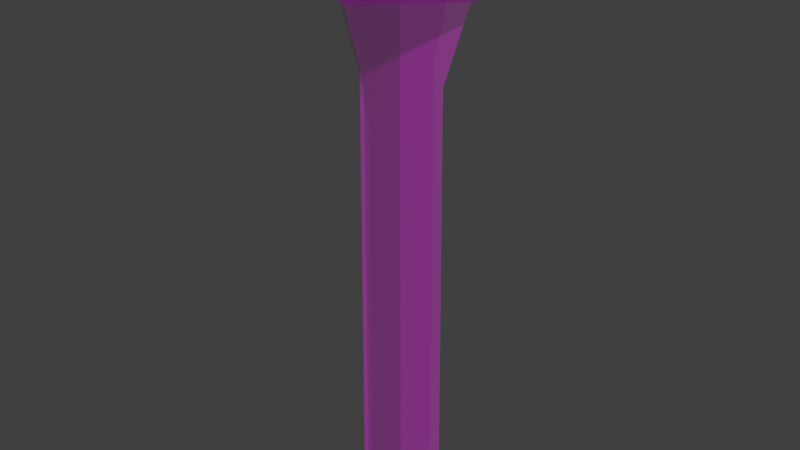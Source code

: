 # Source: SK_Chervil_SRC.blend  (saved by Blender 2.80.75; exported with 4.5.12 LTS)
import bpy
from mathutils import Matrix  # noqa: F401  (used for matrix-valued properties, if any)

bpy.ops.wm.read_factory_settings(use_empty=True)
scene = bpy.context.scene
scene.name = 'Scene'

# ---- images (referenced by path relative to the original .blend; pixels are not part of the script)
import os
ASSET_DIR = os.environ.get("B2B_ASSET_DIR", "")  # directory of the original .blend (textures are referenced by path, not embedded)
HERE = os.path.dirname(os.path.abspath(__file__))  # packed textures are extracted next to this script under _unpacked/

def load_image(name, relpath, width, height, colorspace="sRGB"):
    """Load a texture the original file referenced (path relative to the .blend, or extracted next to this script)."""
    p = next((c for c in (os.path.join(HERE, relpath), os.path.join(ASSET_DIR, relpath)) if relpath and os.path.exists(c)), "")
    if p:
        img = bpy.data.images.load(p, check_existing=True)
        img.name = name
    else:  # same state as the original file: an image datablock whose file is absent (Cycles renders it pink)
        img = bpy.data.images.new(name, width, height)
        img.source = "FILE"
        img.filepath = "//" + (relpath or name)
    img.colorspace_settings.name = colorspace
    return img
img_fae_vegetationatlas_png = load_image('FAE_VegetationAtlas.png', 'FAE_VegetationAtlas.png', 1024, 1024, 'sRGB')
img_file24 = load_image('file24', 'Vegetation_Atlas_MAYA.png', 1024, 1024, 'sRGB')

# ---- materials (node trees are filled in below, after node groups)
mat_vegetation_atlas_v2 = bpy.data.materials.new('Vegetation_Atlas_v2')
mat_vegetation_atlas_v2.diffuse_color = (1.0, 1.0, 1.0, 1.0)
mat_vegetation_atlas_v2.roughness = 0.5528

# ---- material node trees
mat_vegetation_atlas_v2.use_nodes = True; mat_vegetation_atlas_v2.node_tree.nodes.clear()
_N = mat_vegetation_atlas_v2.node_tree.nodes; _L = mat_vegetation_atlas_v2.node_tree.links
n0 = _N.new('ShaderNodeOutputMaterial'); n0.name = 'Material Output'; n0.location = (300, 300)
n1 = _N.new('ShaderNodeBsdfPrincipled'); n1.name = 'Principled BSDF'; n1.location = (10, 300)
n1.distribution = 'GGX'
n1.subsurface_method = 'BURLEY'
n1.inputs[2].default_value = 0.5528
n1.inputs[3].default_value = 1.45
n1.inputs[27].default_value = (0.0, 0.0, 0.0, 1.0)
n1.inputs[28].default_value = 1.0
n2 = _N.new('ShaderNodeNormalMap'); n2.name = 'Normal Map'; n2.location = (-300, -300)
n2.label = 'Normal/Map'
n2.inputs[0].default_value = 0.35
n3 = _N.new('ShaderNodeTexImage'); n3.name = 'Image Texture'; n3.location = (-300, 600)
n3.image = img_fae_vegetationatlas_png
n4 = _N.new('ShaderNodeTexImage'); n4.name = 'Image Texture.001'; n4.location = (-300, 0)
n4.image = img_file24
_L.new(n1.outputs[0], n0.inputs[0])
_L.new(n2.outputs[0], n1.inputs[5])
_L.new(n4.outputs[0], n1.inputs[4])
_L.new(n3.outputs[0], n1.inputs[0])
n0.is_active_output = True

# ---- world
world_world = bpy.data.worlds.new('World'); scene.world = world_world
world_world.color = (0.05088, 0.05088, 0.05088)
world_world.use_sun_shadow = False
world_world.sun_shadow_jitter_overblur = 0.0

# ---- meshes
me_mesh_000 = bpy.data.meshes.new('Mesh.000')
me_mesh_000.from_pydata([(-12.51, 67.86, -2.652), (-8.684, 67.85, 9.388), (3.657, 67.81, 12.1), (12.17, 67.78, 2.761), (8.345, 67.78, -9.28), (-3.996, 67.82, -11.99), (-7.276, 73.18, -1.512), (-5.067, 73.18, 5.44), (2.058, 73.15, 7.003), (6.974, 73.13, 1.614), (4.764, 73.14, -5.338), (-2.361, 73.16, -6.901), (-0.1448, 75.11, 0.05002)], [], [(0, 1, 7, 6), (1, 2, 8, 7), (2, 3, 9, 8), (3, 4, 10, 9), (4, 5, 11, 10), (5, 0, 6, 11), (6, 7, 12), (7, 8, 12), (8, 9, 12), (9, 10, 12), (10, 11, 12), (11, 6, 12), (0, 5, 4, 3, 2, 1)])
me_mesh_000.polygons.foreach_set('use_smooth', [True] * 13)
_uv = me_mesh_000.uv_layers.new(name='map1')
_uv.uv.foreach_set('vector', [0.9517, 0.993, 0.8508, 0.993, 0.8721, 0.9549, 0.9304, 0.9549, 0.8508, 0.993, 0.8004, 0.9028, 0.843, 0.9028, 0.8721, 0.9549, 0.8004, 0.9028, 0.8508, 0.8127, 0.8721, 0.8508, 0.843, 0.9028, 0.8508, 0.8127, 0.9517, 0.8127, 0.9304, 0.8508, 0.8721, 0.8508, 0.9517, 0.8127, 1.002, 0.9028, 0.9595, 0.9028, 0.9304, 0.8508, 1.002, 0.9028, 0.9517, 0.993, 0.9304, 0.9549, 0.9595, 0.9028, 0.9304, 0.9549, 0.8721, 0.9549, 0.9013, 0.9028, 0.8721, 0.9549, 0.843, 0.9028, 0.9013, 0.9028, 0.843, 0.9028, 0.8721, 0.8508, 0.9013, 0.9028, 0.8721, 0.8508, 0.9304, 0.8508, 0.9013, 0.9028, 0.9304, 0.8508, 0.9595, 0.9028, 0.9013, 0.9028, 0.9595, 0.9028, 0.9304, 0.9549, 0.9013, 0.9028, 0.9517, 0.993, 1.002, 0.9028, 0.9517, 0.8127, 0.8508, 0.8127, 0.8004, 0.9028, 0.8508, 0.993])
_ca = me_mesh_000.color_attributes.new('colorSet1', 'BYTE_COLOR', 'CORNER')
_ca.data.foreach_set('color', [1.0, 1.0, 1.0, 1.0, 1.0, 1.0, 1.0, 1.0, 1.0, 1.0, 1.0, 1.0, 1.0, 1.0, 1.0, 1.0, 1.0, 1.0, 1.0, 1.0, 1.0, 1.0, 1.0, 1.0, 1.0, 1.0, 1.0, 1.0, 1.0, 1.0, 1.0, 1.0, 1.0, 1.0, 1.0, 1.0, 1.0, 1.0, 1.0, 1.0, 1.0, 1.0, 1.0, 1.0, 1.0, 1.0, 1.0, 1.0, 1.0, 1.0, 1.0, 1.0, 1.0, 1.0, 1.0, 1.0, 1.0, 1.0, 1.0, 1.0, 1.0, 1.0, 1.0, 1.0, 1.0, 1.0, 1.0, 1.0, 1.0, 1.0, 1.0, 1.0, 1.0, 1.0, 1.0, 1.0, 1.0, 1.0, 1.0, 1.0, 1.0, 1.0, 1.0, 1.0, 1.0, 1.0, 1.0, 1.0, 1.0, 1.0, 1.0, 1.0, 1.0, 1.0, 1.0, 1.0, 1.0, 1.0, 1.0, 1.0, 1.0, 1.0, 1.0, 1.0, 1.0, 1.0, 1.0, 1.0, 1.0, 1.0, 1.0, 1.0, 1.0, 1.0, 1.0, 1.0, 1.0, 1.0, 1.0, 1.0, 1.0, 1.0, 1.0, 1.0, 1.0, 1.0, 1.0, 1.0, 1.0, 1.0, 1.0, 1.0, 1.0, 1.0, 1.0, 1.0, 1.0, 1.0, 1.0, 1.0, 1.0, 1.0, 1.0, 1.0, 1.0, 1.0, 1.0, 1.0, 1.0, 1.0, 1.0, 1.0, 1.0, 1.0, 1.0, 1.0, 1.0, 1.0, 1.0, 1.0, 1.0, 1.0, 1.0, 1.0, 1.0, 1.0, 1.0, 1.0, 1.0, 1.0, 1.0, 1.0, 1.0, 1.0, 1.0, 1.0, 1.0, 1.0, 1.0, 1.0, 1.0, 1.0, 1.0, 1.0, 1.0, 1.0, 1.0, 1.0, 1.0, 1.0, 1.0, 1.0])
me_mesh_000.materials.append(mat_vegetation_atlas_v2)
me_mesh_000.use_remesh_preserve_volume = False
me_mesh_000.use_remesh_preserve_attributes = False
me_mesh_000.use_mirror_vertex_groups = False
me_mesh_000.update()
me_mesh_000.normals_split_custom_set([tuple(v) for v in zip(*[iter([-0.3885, -0.02886, -0.921, -0.184, -0.9605, 0.2087, -3.57e-05, 1.0, -4.096e-05, -1.167e-05, 1.0, 4.727e-05, -0.184, -0.9605, 0.2087, 0.08927, -0.9625, 0.2562, 3.71e-05, 1.0, -4.441e-06, -3.57e-05, 1.0, -4.096e-05, 0.08927, -0.9625, 0.2562, 0.2598, -0.9642, 0.05406, 2.378e-05, 1.0, -2.944e-05, 3.71e-05, 1.0, -4.441e-06, 0.2598, -0.9642, 0.05406, 0.1829, -0.9638, -0.1937, -5.624e-05, 1.0, -1.355e-05, 2.378e-05, 1.0, -2.944e-05, 0.1829, -0.9638, -0.1937, -0.07567, -0.9619, -0.2628, -4.832e-05, 1.0, -8.762e-06, -5.624e-05, 1.0, -1.355e-05, -0.07567, -0.9619, -0.2628, -0.3885, -0.02886, -0.921, -1.167e-05, 1.0, 4.727e-05, -4.832e-05, 1.0, -8.762e-06, -1.167e-05, 1.0, 4.727e-05, -3.57e-05, 1.0, -4.096e-05, -7.838e-06, 1.0, 1.164e-06, -3.57e-05, 1.0, -4.096e-05, 3.71e-05, 1.0, -4.441e-06, -7.838e-06, 1.0, 1.164e-06, 3.71e-05, 1.0, -4.441e-06, 2.378e-05, 1.0, -2.944e-05, -7.838e-06, 1.0, 1.164e-06, 2.378e-05, 1.0, -2.944e-05, -5.624e-05, 1.0, -1.355e-05, -7.838e-06, 1.0, 1.164e-06, -5.624e-05, 1.0, -1.355e-05, -4.832e-05, 1.0, -8.762e-06, -7.838e-06, 1.0, 1.164e-06, -4.832e-05, 1.0, -8.762e-06, -1.167e-05, 1.0, 4.727e-05, -7.838e-06, 1.0, 1.164e-06, -0.3885, -0.02886, -0.921, -0.07567, -0.9619, -0.2628, 0.1829, -0.9638, -0.1937, 0.2598, -0.9642, 0.05406, 0.08927, -0.9625, 0.2562, -0.184, -0.9605, 0.2087])] * 3)])
me_mesh_002 = bpy.data.meshes.new('Mesh.002')
me_mesh_002.from_pydata([(0.0, -0.224, -6.434), (0.0, -0.224, 6.645), (-0.08782, 73.35, -11.76), (-0.08782, 73.35, 11.99), (-0.08782, 56.42, 6.255), (-0.08782, 56.42, -6.023), (-6.54, -0.224, 0.1053), (6.54, -0.224, 0.1053), (-11.96, 73.35, 0.1158), (11.78, 73.35, 0.1158), (6.051, 56.42, 0.1159), (-6.227, 56.42, 0.1159)], [], [(7, 10, 9, 8, 11, 6), (5, 0, 1, 4, 3, 2)])
me_mesh_002.polygons.foreach_set('use_smooth', [True] * 2)
_uv = me_mesh_002.uv_layers.new(name='map1')
_uv.uv.foreach_set('vector', [0.4239, 0.3751, 0.423, 0.7026, 0.3816, 0.795, 0.5582, 0.795, 0.5294, 0.6983, 0.5177, 0.3751, 0.423, 0.7026, 0.423, 0.3799, 0.5168, 0.3799, 0.5168, 0.7026, 0.5582, 0.795, 0.3816, 0.795])
_ca = me_mesh_002.color_attributes.new('colorSet1', 'BYTE_COLOR', 'CORNER')
_ca.data.foreach_set('color', [0.007499, 0.007499, 0.007499, 1.0, 1.0, 1.0, 1.0, 1.0, 1.0, 1.0, 1.0, 1.0, 1.0, 1.0, 1.0, 1.0, 1.0, 1.0, 1.0, 1.0, 0.01033, 0.01033, 0.01033, 1.0, 1.0, 1.0, 1.0, 1.0, 0.001518, 0.001518, 0.001518, 1.0, 0.001518, 0.001518, 0.001518, 1.0, 1.0, 1.0, 1.0, 1.0, 1.0, 1.0, 1.0, 1.0, 1.0, 1.0, 1.0, 1.0])
me_mesh_002.materials.append(mat_vegetation_atlas_v2)
me_mesh_002.use_remesh_preserve_volume = False
me_mesh_002.use_remesh_preserve_attributes = False
me_mesh_002.use_mirror_vertex_groups = False
me_mesh_002.update()
me_mesh_002.normals_split_custom_set([tuple(v) for v in zip(*[iter([-0.008629, 1.0, 0.0001583, -0.005277, 1.0, 3.552e-05, -0.001463, 1.0, 0.0001941, 0.001504, 1.0, 0.0001941, 0.005023, 1.0, 3.553e-05, 0.005522, 1.0, 0.0001583, -0.0003428, 1.0, 0.005186, -0.001319, 1.0, 0.007258, -0.001319, 1.0, -0.006892, -0.0003428, 1.0, -0.005117, -0.001603, 1.0, -0.001465, -0.001603, 1.0, 0.001503])] * 3)])

# ---- objects
ob_chervil_flower = bpy.data.objects.new('Chervil_Flower', me_mesh_000)
ob_chervil_stem = bpy.data.objects.new('Chervil_Stem', me_mesh_002)

# ---- transforms, parenting, visibility, modifiers, constraints
ob_chervil_flower.location = (0.0, 0.0, 0.0)
ob_chervil_flower.rotation_euler = (1.571, -0.0, 0.0)
ob_chervil_flower.scale = (0.01, 0.01, 0.01)
ob_chervil_flower.color = (0.8, 0.8, 0.8, 1.0)
ob_chervil_flower.lineart.crease_threshold = 0.0
ob_chervil_stem.location = (0.0, 0.0, 0.0)
ob_chervil_stem.rotation_euler = (1.571, -0.0, 0.0)
ob_chervil_stem.scale = (0.01, 0.01, 0.01)
ob_chervil_stem.color = (0.8, 0.8, 0.8, 1.0)
ob_chervil_stem.lineart.crease_threshold = 0.0

# ---- collection membership
scene.collection.objects.link(ob_chervil_flower)
scene.collection.objects.link(ob_chervil_stem)

# ---- scene / render settings (as saved in the file)
scene.frame_start = 1; scene.frame_end = 250; scene.frame_set(1)
scene.render.engine = 'CYCLES'
scene.render.resolution_percentage = 50
scene.render.dither_intensity = 0.0
scene.cycles.use_denoising = False
scene.cycles.samples = 128
scene.cycles.sampling_pattern = 'TABULATED_SOBOL'
scene.cycles.use_adaptive_sampling = False
scene.cycles.use_light_tree = False
scene.view_settings.view_transform = 'Standard'
bpy.context.view_layer.update()

# ---- added for rendering (the .blend has no active camera and no usable light): camera, sun
cam_auto = bpy.data.cameras.new('AutoCamera')
cam_auto.lens = 50.0
cam_auto.sensor_width = 36.0
cam_auto.clip_end = 1000.0
ob_auto_camera = bpy.data.objects.new('AutoCamera', cam_auto)
scene.collection.objects.link(ob_auto_camera)
ob_auto_camera.location = (0.764876, -0.920428, 0.987695)
ob_auto_camera.rotation_euler = (1.09748, -7.21219e-08, 0.694738)
scene.camera = ob_auto_camera
light_auto_sun = bpy.data.lights.new('AutoSun', 'SUN')
light_auto_sun.energy = 3.0
light_auto_sun.angle = 0.0523599
ob_auto_sun = bpy.data.objects.new('AutoSun', light_auto_sun)
scene.collection.objects.link(ob_auto_sun)
ob_auto_sun.rotation_euler = (0.872665, 0.174533, 0.523599)
bpy.context.view_layer.update()
